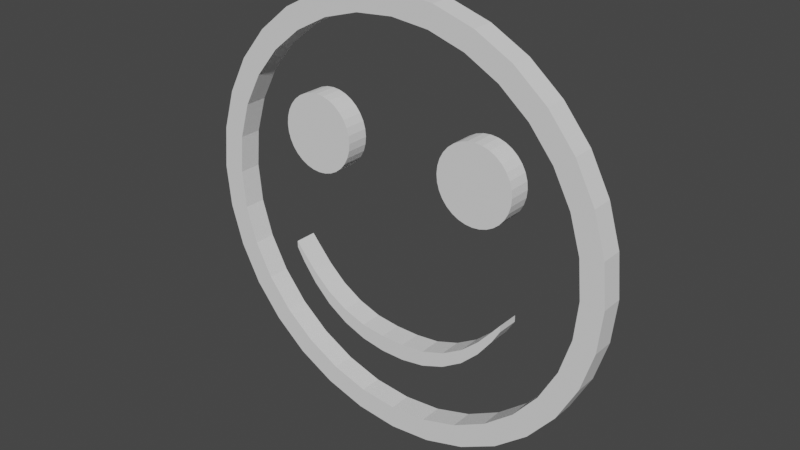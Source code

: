 # Source: sample-model-2.blend  (saved by Blender 2.92.15; exported with 4.5.12 LTS)
import bpy
from mathutils import Matrix  # noqa: F401  (used for matrix-valued properties, if any)

bpy.ops.wm.read_factory_settings(use_empty=True)
scene = bpy.context.scene
scene.name = 'Scene'

# ---- collections
col_collection = bpy.data.collections.new('Collection'); scene.collection.children.link(col_collection)

# ---- world
world_world = bpy.data.worlds.new('World'); scene.world = world_world
world_world.use_nodes = True; world_world.node_tree.nodes.clear()
_N = world_world.node_tree.nodes; _L = world_world.node_tree.links
n0 = _N.new('ShaderNodeOutputWorld'); n0.name = 'World Output'; n0.location = (300, 300)
n1 = _N.new('ShaderNodeBackground'); n1.name = 'Background'; n1.location = (10, 300)
n1.inputs[0].default_value = (0.05088, 0.05088, 0.05088, 1.0)
_L.new(n1.outputs[0], n0.inputs[0])
n0.is_active_output = True
world_world.color = (0.05088, 0.05088, 0.05088)
world_world.use_sun_shadow = False
world_world.sun_shadow_jitter_overblur = 0.0

# ---- meshes
me_sphere = bpy.data.meshes.new('Sphere')
me_sphere.from_pydata([(-1.192, 0.02666, -7.302e-07), (-1.17, 0.02666, -0.2326), (-1.102, 0.02666, -0.4563), (-0.9915, 0.02666, -0.6625), (-0.8432, 0.02666, -0.8432), (-0.6625, 0.02666, -0.9915), (-0.4563, 0.02666, -1.102), (-0.2326, 0.02666, -1.17), (4.344e-07, 0.02666, -1.192), (0.2326, 0.02666, -1.17), (0.4563, 0.02666, -1.102), (0.6625, 0.02666, -0.9915), (0.8432, 0.02666, -0.8432), (0.9915, 0.02666, -0.6625), (1.102, 0.02666, -0.4563), (1.17, 0.02666, -0.2326), (1.192, 0.02666, 3.353e-07), (1.17, 0.02666, 0.2326), (1.102, 0.02666, 0.4563), (0.9915, 0.02666, 0.6625), (0.8432, 0.02666, 0.8432), (0.6625, 0.02666, 0.9915), (0.4563, 0.02666, 1.102), (0.2326, 0.02666, 1.17), (0.2596, 0.02666, 1.305), (0.5093, 0.02666, 1.229), (0.7393, 0.02666, 1.107), (0.941, 0.02666, 0.941), (1.107, 0.02666, 0.7393), (1.229, 0.02666, 0.5093), (1.305, 0.02666, 0.2596), (1.331, 0.02666, 4.247e-07), (1.305, 0.02666, -0.2596), (1.229, 0.02666, -0.5093), (1.107, 0.02666, -0.7393), (0.941, 0.02666, -0.941), (0.7393, 0.02666, -1.107), (0.5093, 0.02666, -1.229), (0.2596, 0.02666, -1.305), (4.888e-07, 0.02666, -1.331), (-0.2596, 0.02666, -1.305), (-0.5093, 0.02666, -1.229), (-0.7393, 0.02666, -1.107), (-0.941, 0.02666, -0.941), (-1.107, 0.02666, -0.7393), (-1.229, 0.02666, -0.5093), (-1.305, 0.02666, -0.2596), (-1.331, 0.02666, -7.6e-07), (-1.305, 0.02666, 0.2596), (-1.229, 0.02666, 0.5093), (-1.107, 0.02666, 0.7393), (-0.941, 0.02666, 0.941), (-0.7393, 0.02666, 1.107), (-0.5093, 0.02666, 1.229), (-0.2596, 0.02666, 1.305), (5.515e-08, 0.02666, 1.331), (-1.17, 0.02666, 0.2326), (-1.102, 0.02666, 0.4563), (-0.9915, 0.02666, 0.6625), (-0.8432, 0.02666, 0.8432), (-0.6625, 0.02666, 0.9915), (-0.4563, 0.02666, 1.102), (-0.2326, 0.02666, 1.17), (4.581e-08, 0.02666, 1.192), (0.3007, 0.02666, 0.4218), (0.3052, 0.02666, 0.376), (0.3186, 0.02666, 0.3319), (0.3403, 0.02666, 0.2913), (0.3695, 0.02666, 0.2557), (0.4051, 0.02666, 0.2265), (0.4457, 0.02666, 0.2048), (0.4898, 0.02666, 0.1914), (0.5356, 0.02666, 0.1869), (0.5815, 0.02666, 0.1914), (0.6256, 0.02666, 0.2048), (0.6662, 0.02666, 0.2265), (0.7018, 0.02666, 0.2557), (0.731, 0.02666, 0.2913), (0.7527, 0.02666, 0.3319), (0.7661, 0.02666, 0.376), (0.7706, 0.02666, 0.4218), (0.7661, 0.02666, 0.4677), (0.7527, 0.02666, 0.5118), (0.731, 0.02666, 0.5524), (0.7018, 0.02666, 0.588), (0.6662, 0.02666, 0.6172), (0.6256, 0.02666, 0.6389), (0.5815, 0.02666, 0.6523), (0.3052, 0.02666, 0.4677), (0.3186, 0.02666, 0.5118), (0.3403, 0.02666, 0.5524), (0.3695, 0.02666, 0.588), (0.4051, 0.02666, 0.6172), (0.4457, 0.02666, 0.6389), (0.4898, 0.02666, 0.6523), (0.5356, 0.02666, 0.6568), (-0.772, 0.02666, 0.4218), (-0.7674, 0.02666, 0.376), (-0.7541, 0.02666, 0.3319), (-0.7324, 0.02666, 0.2913), (-0.7031, 0.02666, 0.2557), (-0.6675, 0.02666, 0.2265), (-0.6269, 0.02666, 0.2048), (-0.5828, 0.02666, 0.1914), (-0.537, 0.02666, 0.1869), (-0.4912, 0.02666, 0.1914), (-0.4471, 0.02666, 0.2048), (-0.4065, 0.02666, 0.2265), (-0.3708, 0.02666, 0.2557), (-0.3416, 0.02666, 0.2913), (-0.3199, 0.02666, 0.3319), (-0.3065, 0.02666, 0.376), (-0.302, 0.02666, 0.4218), (-0.3065, 0.02666, 0.4677), (-0.3199, 0.02666, 0.5118), (-0.3416, 0.02666, 0.5524), (-0.3708, 0.02666, 0.588), (-0.4065, 0.02666, 0.6172), (-0.4471, 0.02666, 0.6389), (-0.4912, 0.02666, 0.6523), (-0.7674, 0.02666, 0.4677), (-0.7541, 0.02666, 0.5118), (-0.7324, 0.02666, 0.5524), (-0.7031, 0.02666, 0.588), (-0.6675, 0.02666, 0.6172), (-0.6269, 0.02666, 0.6389), (-0.5828, 0.02666, 0.6523), (-0.537, 0.02666, 0.6568), (-0.7384, 0.02666, -0.3627), (0.737, 0.02666, -0.3632), (-0.7384, 0.02666, -0.3229), (0.737, 0.02666, -0.3233), (-0.2229, 0.02666, -0.7972), (0.2215, 0.02666, -0.7972), (0.2215, 0.02666, -0.7024), (-0.2229, 0.02666, -0.7024), (0.4916, 0.02666, -0.6632), (0.4916, 0.02666, -0.5781), (-0.493, 0.02666, -0.5778), (-0.493, 0.02666, -0.6629), (-0.07531, 0.02666, -0.8214), (0.07395, 0.02666, -0.8214), (0.07395, 0.02666, -0.7195), (-0.07531, 0.02666, -0.7195), (0.3631, 0.02666, -0.6537), (0.3631, 0.02666, -0.7439), (-0.3645, 0.02666, -0.7438), (-0.3645, 0.02666, -0.6537), (0.5997, 0.02666, -0.5595), (0.6883, 0.02666, -0.4435), (0.6883, 0.02666, -0.3814), (0.5997, 0.02666, -0.4822), (-0.601, 0.02666, -0.4815), (-0.6897, 0.02666, -0.3807), (-0.6897, 0.02666, -0.4428), (-0.601, 0.02666, -0.5589), (-0.9915, -0.1097, -0.6625), (-1.107, -0.1097, -0.7393), (1.17, -0.1097, 0.2326), (1.305, -0.1097, 0.2596), (-0.8432, -0.1097, -0.8432), (-0.941, -0.1097, -0.941), (1.102, -0.1097, 0.4563), (1.229, -0.1097, 0.5093), (-0.6625, -0.1097, -0.9915), (-0.7393, -0.1097, -1.107), (0.9915, -0.1097, 0.6625), (1.107, -0.1097, 0.7393), (-0.4563, -0.1097, -1.102), (-0.5093, -0.1097, -1.229), (-0.2326, -0.1097, 1.17), (-0.2596, -0.1097, 1.305), (0.8432, -0.1097, 0.8432), (0.941, -0.1097, 0.941), (-0.2326, -0.1097, -1.17), (-0.2596, -0.1097, -1.305), (-0.4563, -0.1097, 1.102), (-0.5093, -0.1097, 1.229), (0.6625, -0.1097, 0.9915), (0.7393, -0.1097, 1.107), (4.344e-07, -0.1097, -1.192), (4.888e-07, -0.1097, -1.331), (-0.6625, -0.1097, 0.9915), (-0.7393, -0.1097, 1.107), (0.4563, -0.1097, 1.102), (0.5093, -0.1097, 1.229), (0.2326, -0.1097, -1.17), (0.2596, -0.1097, -1.305), (-0.8432, -0.1097, 0.8432), (-0.941, -0.1097, 0.941), (5.515e-08, -0.1097, 1.331), (4.581e-08, -0.1097, 1.192), (0.2326, -0.1097, 1.17), (0.2596, -0.1097, 1.305), (0.4563, -0.1097, -1.102), (0.5093, -0.1097, -1.229), (-0.9915, -0.1097, 0.6625), (-1.107, -0.1097, 0.7393), (0.6625, -0.1097, -0.9915), (0.7393, -0.1097, -1.107), (-1.102, -0.1097, 0.4563), (-1.229, -0.1097, 0.5093), (0.8432, -0.1097, -0.8432), (0.941, -0.1097, -0.941), (-1.17, -0.1097, 0.2326), (-1.305, -0.1097, 0.2596), (0.9915, -0.1097, -0.6625), (1.107, -0.1097, -0.7393), (-1.192, -0.1097, -7.451e-07), (-1.331, -0.1097, -7.749e-07), (1.102, -0.1097, -0.4563), (1.229, -0.1097, -0.5093), (-1.229, -0.1097, -0.5093), (-1.102, -0.1097, -0.4563), (-1.17, -0.1097, -0.2326), (-1.305, -0.1097, -0.2596), (1.331, -0.1097, 4.098e-07), (1.192, -0.1097, 3.204e-07), (1.17, -0.1097, -0.2326), (1.305, -0.1097, -0.2596), (0.5356, -0.1097, 0.6568), (0.4898, -0.1097, 0.6523), (0.4457, -0.1097, 0.6389), (0.4051, -0.1097, 0.6172), (0.3695, -0.1097, 0.588), (0.3403, -0.1097, 0.5524), (0.3186, -0.1097, 0.5118), (0.3052, -0.1097, 0.4677), (0.3007, -0.1097, 0.4218), (0.3052, -0.1097, 0.376), (0.3186, -0.1097, 0.3319), (0.3403, -0.1097, 0.2913), (0.3695, -0.1097, 0.2557), (0.4051, -0.1097, 0.2265), (0.4457, -0.1097, 0.2048), (0.4898, -0.1097, 0.1914), (0.5356, -0.1097, 0.1869), (0.5815, -0.1097, 0.1914), (0.6256, -0.1097, 0.2048), (0.6662, -0.1097, 0.2265), (0.7018, -0.1097, 0.2557), (0.731, -0.1097, 0.2913), (0.7527, -0.1097, 0.3319), (0.7661, -0.1097, 0.376), (0.7706, -0.1097, 0.4218), (0.7661, -0.1097, 0.4677), (0.7527, -0.1097, 0.5118), (0.731, -0.1097, 0.5524), (0.7018, -0.1097, 0.588), (0.6662, -0.1097, 0.6172), (0.6256, -0.1097, 0.6389), (0.5815, -0.1097, 0.6523), (-0.5828, -0.1097, 0.6523), (-0.537, -0.1097, 0.6568), (-0.6269, -0.1097, 0.6389), (-0.6675, -0.1097, 0.6172), (-0.7031, -0.1097, 0.588), (-0.7324, -0.1097, 0.5524), (-0.7541, -0.1097, 0.5118), (-0.7674, -0.1097, 0.4677), (-0.772, -0.1097, 0.4218), (-0.7674, -0.1097, 0.376), (-0.7541, -0.1097, 0.3319), (-0.7324, -0.1097, 0.2913), (-0.7031, -0.1097, 0.2557), (-0.6675, -0.1097, 0.2265), (-0.6269, -0.1097, 0.2048), (-0.5828, -0.1097, 0.1914), (-0.537, -0.1097, 0.1869), (-0.4912, -0.1097, 0.1914), (-0.4471, -0.1097, 0.2048), (-0.4065, -0.1097, 0.2265), (-0.3708, -0.1097, 0.2557), (-0.3416, -0.1097, 0.2913), (-0.3199, -0.1097, 0.3319), (-0.3065, -0.1097, 0.376), (-0.302, -0.1097, 0.4218), (-0.3065, -0.1097, 0.4677), (-0.3199, -0.1097, 0.5118), (-0.3416, -0.1097, 0.5524), (-0.3708, -0.1097, 0.588), (-0.4065, -0.1097, 0.6172), (-0.4471, -0.1097, 0.6389), (-0.4912, -0.1097, 0.6523), (-0.7384, -0.1097, -0.3229), (-0.7384, -0.1097, -0.3627), (0.6883, -0.1097, -0.4435), (0.737, -0.1097, -0.3632), (0.737, -0.1097, -0.3233), (-0.6897, -0.1097, -0.3807), (-0.3645, -0.1097, -0.7438), (-0.2229, -0.1097, -0.7972), (0.07395, -0.1097, -0.8214), (0.2215, -0.1097, -0.7972), (0.3631, -0.1097, -0.6537), (0.2215, -0.1097, -0.7024), (-0.07531, -0.1097, -0.7195), (-0.2229, -0.1097, -0.7024), (0.3631, -0.1097, -0.7439), (0.4916, -0.1097, -0.6632), (0.5997, -0.1097, -0.4822), (0.4916, -0.1097, -0.5781), (-0.3645, -0.1097, -0.6537), (-0.493, -0.1097, -0.5778), (-0.601, -0.1097, -0.5589), (-0.493, -0.1097, -0.6629), (-0.07531, -0.1097, -0.8214), (0.07395, -0.1097, -0.7195), (0.5997, -0.1097, -0.5595), (0.6883, -0.1097, -0.3814), (-0.601, -0.1097, -0.4815), (-0.6897, -0.1097, -0.4428)], [], [(45, 2, 3, 44), (31, 16, 17, 30), (44, 3, 4, 43), (30, 17, 18, 29), (43, 4, 5, 42), (29, 18, 19, 28), (42, 5, 6, 41), (55, 63, 62, 54), (28, 19, 20, 27), (41, 6, 7, 40), (54, 62, 61, 53), (27, 20, 21, 26), (40, 7, 8, 39), (53, 61, 60, 52), (26, 21, 22, 25), (39, 8, 9, 38), (52, 60, 59, 51), (25, 22, 23, 24), (38, 9, 10, 37), (51, 59, 58, 50), (24, 23, 63, 55), (37, 10, 11, 36), (50, 58, 57, 49), (36, 11, 12, 35), (49, 57, 56, 48), (35, 12, 13, 34), (48, 56, 0, 47), (34, 13, 14, 33), (47, 0, 1, 46), (33, 14, 15, 32), (46, 1, 2, 45), (32, 15, 16, 31), (95, 87, 86, 85, 84, 83, 82, 81, 80, 79, 78, 77, 76, 75, 74, 73, 72, 71, 70, 69, 68, 67, 66, 65, 64, 88, 89, 90, 91, 92, 93, 94), (127, 119, 118, 117, 116, 115, 114, 113, 112, 111, 110, 109, 108, 107, 106, 105, 104, 103, 102, 101, 100, 99, 98, 97, 96, 120, 121, 122, 123, 124, 125, 126), (149, 150, 131, 129), (146, 147, 135, 132), (141, 142, 134, 133), (145, 144, 137, 136), (155, 152, 138, 139), (132, 135, 143, 140), (140, 143, 142, 141), (133, 134, 144, 145), (139, 138, 147, 146), (136, 137, 151, 148), (148, 151, 150, 149), (128, 130, 153, 154), (154, 153, 152, 155), (212, 157, 156, 213), (216, 159, 158, 217), (157, 161, 160, 156), (159, 163, 162, 158), (161, 165, 164, 160), (163, 167, 166, 162), (165, 169, 168, 164), (190, 171, 170, 191), (167, 173, 172, 166), (169, 175, 174, 168), (171, 177, 176, 170), (173, 179, 178, 172), (175, 181, 180, 174), (177, 183, 182, 176), (179, 185, 184, 178), (181, 187, 186, 180), (183, 189, 188, 182), (185, 193, 192, 184), (187, 195, 194, 186), (189, 197, 196, 188), (193, 190, 191, 192), (195, 199, 198, 194), (197, 201, 200, 196), (199, 203, 202, 198), (201, 205, 204, 200), (203, 207, 206, 202), (205, 209, 208, 204), (207, 211, 210, 206), (209, 215, 214, 208), (211, 219, 218, 210), (215, 212, 213, 214), (219, 216, 217, 218), (220, 221, 222, 223, 224, 225, 226, 227, 228, 229, 230, 231, 232, 233, 234, 235, 236, 237, 238, 239, 240, 241, 242, 243, 244, 245, 246, 247, 248, 249, 250, 251), (253, 252, 254, 255, 256, 257, 258, 259, 260, 261, 262, 263, 264, 265, 266, 267, 268, 269, 270, 271, 272, 273, 274, 275, 276, 277, 278, 279, 280, 281, 282, 283), (286, 287, 288, 309), (290, 291, 297, 302), (292, 293, 295, 307), (298, 299, 301, 294), (304, 305, 303, 310), (291, 306, 296, 297), (306, 292, 307, 296), (293, 298, 294, 295), (305, 290, 302, 303), (299, 308, 300, 301), (308, 286, 309, 300), (285, 311, 289, 284), (311, 304, 310, 289), (79, 80, 244, 243), (28, 27, 173, 167), (151, 137, 301, 300), (80, 81, 245, 244), (29, 28, 167, 163), (81, 82, 246, 245), (30, 29, 163, 159), (147, 138, 303, 302), (82, 83, 247, 246), (31, 30, 159, 216), (155, 139, 305, 304), (83, 84, 248, 247), (32, 31, 216, 219), (84, 85, 249, 248), (33, 32, 219, 211), (132, 140, 306, 291), (85, 86, 250, 249), (34, 33, 211, 207), (140, 141, 292, 306), (86, 87, 251, 250), (35, 34, 207, 203), (134, 142, 307, 295), (87, 95, 220, 251), (36, 35, 203, 199), (142, 143, 296, 307), (127, 126, 252, 253), (37, 36, 199, 195), (126, 125, 254, 252), (38, 37, 195, 187), (125, 124, 255, 254), (39, 38, 187, 181), (137, 144, 294, 301), (124, 123, 256, 255), (40, 39, 181, 175), (133, 145, 298, 293), (123, 122, 257, 256), (41, 40, 175, 169), (122, 121, 258, 257), (42, 41, 169, 165), (139, 146, 290, 305), (121, 120, 259, 258), (43, 42, 165, 161), (135, 147, 302, 297), (62, 63, 191, 170), (120, 96, 260, 259), (44, 43, 161, 157), (61, 62, 170, 176), (96, 97, 261, 260), (45, 44, 157, 212), (136, 148, 308, 299), (60, 61, 176, 182), (97, 98, 262, 261), (46, 45, 212, 215), (148, 149, 286, 308), (59, 60, 182, 188), (98, 99, 263, 262), (47, 46, 215, 209), (131, 150, 309, 288), (58, 59, 188, 196), (99, 100, 264, 263), (48, 47, 209, 205), (150, 151, 300, 309), (57, 58, 196, 200), (100, 101, 265, 264), (49, 48, 205, 201), (56, 57, 200, 204), (101, 102, 266, 265), (50, 49, 201, 197), (0, 56, 204, 208), (102, 103, 267, 266), (51, 50, 197, 189), (138, 152, 310, 303), (1, 0, 208, 214), (103, 104, 268, 267), (52, 51, 189, 183), (152, 153, 289, 310), (2, 1, 214, 213), (104, 105, 269, 268), (53, 52, 183, 177), (128, 154, 311, 285), (3, 2, 213, 156), (105, 106, 270, 269), (54, 53, 177, 171), (154, 155, 304, 311), (4, 3, 156, 160), (106, 107, 271, 270), (55, 54, 171, 190), (5, 4, 160, 164), (107, 108, 272, 271), (95, 94, 221, 220), (6, 5, 164, 168), (108, 109, 273, 272), (94, 93, 222, 221), (7, 6, 168, 174), (109, 110, 274, 273), (93, 92, 223, 222), (8, 7, 174, 180), (110, 111, 275, 274), (92, 91, 224, 223), (9, 8, 180, 186), (111, 112, 276, 275), (91, 90, 225, 224), (10, 9, 186, 194), (112, 113, 277, 276), (90, 89, 226, 225), (11, 10, 194, 198), (113, 114, 278, 277), (89, 88, 227, 226), (12, 11, 198, 202), (114, 115, 279, 278), (88, 64, 228, 227), (13, 12, 202, 206), (115, 116, 280, 279), (64, 65, 229, 228), (14, 13, 206, 210), (116, 117, 281, 280), (65, 66, 230, 229), (15, 14, 210, 218), (117, 118, 282, 281), (66, 67, 231, 230), (16, 15, 218, 217), (118, 119, 283, 282), (67, 68, 232, 231), (17, 16, 217, 158), (119, 127, 253, 283), (68, 69, 233, 232), (18, 17, 158, 162), (130, 128, 285, 284), (69, 70, 234, 233), (19, 18, 162, 166), (149, 129, 287, 286), (70, 71, 235, 234), (20, 19, 166, 172), (129, 131, 288, 287), (71, 72, 236, 235), (21, 20, 172, 178), (153, 130, 284, 289), (72, 73, 237, 236), (22, 21, 178, 184), (146, 132, 291, 290), (73, 74, 238, 237), (23, 22, 184, 192), (141, 133, 293, 292), (74, 75, 239, 238), (63, 23, 192, 191), (144, 134, 295, 294), (75, 76, 240, 239), (24, 55, 190, 193), (143, 135, 297, 296), (76, 77, 241, 240), (25, 24, 193, 185), (77, 78, 242, 241), (26, 25, 185, 179), (78, 79, 243, 242), (27, 26, 179, 173), (145, 136, 299, 298)])
_uv = me_sphere.uv_layers.new(name='UVMap')
_uv.uv.foreach_set('vector', [0.0, 0.0, 0.0, 0.0, 0.0, 0.0, 0.0, 0.0, 0.0, 0.0, 0.0, 0.0, 0.0, 0.0, 0.0, 0.0, 0.0, 0.0, 0.0, 0.0, 0.0, 0.0, 0.0, 0.0, 0.0, 0.0, 0.0, 0.0, 0.0, 0.0, 0.0, 0.0, 0.0, 0.0, 0.0, 0.0, 0.0, 0.0, 0.0, 0.0, 0.0, 0.0, 0.0, 0.0, 0.0, 0.0, 0.0, 0.0, 0.0, 0.0, 0.0, 0.0, 0.0, 0.0, 0.0, 0.0, 0.0, 0.0, 0.0, 0.0, 0.0, 0.0, 0.0, 0.0, 0.0, 0.0, 0.0, 0.0, 0.0, 0.0, 0.0, 0.0, 0.0, 0.0, 0.0, 0.0, 0.0, 0.0, 0.0, 0.0, 0.0, 0.0, 0.0, 0.0, 0.0, 0.0, 0.0, 0.0, 0.0, 0.0, 0.0, 0.0, 0.0, 0.0, 0.0, 0.0, 0.0, 0.0, 0.0, 0.0, 0.0, 0.0, 0.0, 0.0, 0.0, 0.0, 0.0, 0.0, 0.0, 0.0, 0.0, 0.0, 0.0, 0.0, 0.0, 0.0, 0.0, 0.0, 0.0, 0.0, 0.0, 0.0, 0.0, 0.0, 0.0, 0.0, 0.0, 0.0, 0.0, 0.0, 0.0, 0.0, 0.0, 0.0, 0.0, 0.0, 0.0, 0.0, 0.0, 0.0, 0.0, 0.0, 0.0, 0.0, 0.0, 0.0, 0.0, 0.0, 0.0, 0.0, 0.0, 0.0, 0.0, 0.0, 0.0, 0.0, 0.0, 0.0, 0.0, 0.0, 0.0, 0.0, 0.0, 0.0, 0.0, 0.0, 0.0, 0.0, 0.0, 0.0, 0.0, 0.0, 0.0, 0.0, 0.0, 0.0, 0.0, 0.0, 0.0, 0.0, 0.0, 0.0, 0.0, 0.0, 0.0, 0.0, 0.0, 0.0, 0.0, 0.0, 0.0, 0.0, 0.0, 0.0, 0.0, 0.0, 0.0, 0.0, 0.0, 0.0, 0.0, 0.0, 0.0, 0.0, 0.0, 0.0, 0.0, 0.0, 0.0, 0.0, 0.0, 0.0, 0.0, 0.0, 0.0, 0.0, 0.0, 0.0, 0.0, 0.0, 0.0, 0.0, 0.0, 0.0, 0.0, 0.0, 0.0, 0.0, 0.0, 0.0, 0.0, 0.0, 0.0, 0.0, 0.0, 0.0, 0.0, 0.0, 0.0, 0.0, 0.0, 0.0, 0.0, 0.0, 0.0, 0.0, 0.0, 0.0, 0.0, 0.0, 0.0, 0.0, 0.0, 0.0, 0.0, 0.0, 0.0, 0.0, 0.0, 0.0, 0.0, 0.0, 0.0, 0.0, 0.0, 0.0, 0.0, 0.0, 0.0, 0.0, 0.0, 0.0, 0.0, 0.0, 0.0, 0.0, 0.0, 0.0, 0.0, 0.0, 0.0, 0.0, 0.0, 0.0, 0.0, 0.0, 0.0, 0.0, 0.0, 0.0, 0.0, 0.0, 0.0, 0.0, 0.0, 0.0, 0.0, 0.0, 0.0, 0.0, 0.0, 0.0, 0.0, 0.0, 0.0, 0.0, 0.0, 0.0, 0.0, 0.0, 0.0, 0.0, 0.0, 0.0, 0.0, 0.0, 0.0, 0.0, 0.0, 0.0, 0.0, 0.0, 0.0, 0.0, 0.0, 0.0, 0.0, 0.0, 0.0, 0.0, 0.0, 0.0, 0.0, 0.0, 0.0, 0.0, 0.0, 0.0, 0.0, 0.0, 0.0, 0.0, 0.0, 0.0, 0.0, 0.0, 0.0, 0.0, 0.0, 0.0, 0.0, 0.0, 0.0, 0.0, 0.0, 0.0, 0.0, 0.0, 0.0, 0.0, 0.0, 0.0, 0.0, 0.0, 0.0, 0.0, 0.0, 0.0, 0.0, 0.0, 0.0, 0.0, 0.0, 0.0, 0.0, 0.0, 0.0, 0.0, 0.0, 0.0, 0.0, 0.0, 0.0, 0.0, 0.9444, 0.0, 0.9444, 1.0, 1.0, 1.0, 1.0, 0.0, 0.25, 0.0, 0.25, 1.0, 0.3333, 1.0, 0.3333, 0.0, 0.5556, 0.0, 0.5556, 1.0, 0.6667, 1.0, 0.6667, 0.0, 0.75, 0.0, 0.75, 1.0, 0.8333, 1.0, 0.8333, 0.0, 0.1111, 0.0, 0.1111, 1.0, 0.1667, 1.0, 0.1667, 0.0, 0.3333, 0.0, 0.3333, 1.0, 0.4444, 1.0, 0.4444, 0.0, 0.4444, 0.0, 0.4444, 1.0, 0.5556, 1.0, 0.5556, 0.0, 0.6667, 0.0, 0.6667, 1.0, 0.75, 1.0, 0.75, 0.0, 0.1667, 0.0, 0.1667, 1.0, 0.25, 1.0, 0.25, 0.0, 0.8333, 0.0, 0.8333, 1.0, 0.8889, 1.0, 0.8889, 0.0, 0.8889, 0.0, 0.8889, 1.0, 0.9444, 1.0, 0.9444, 0.0, 0.0, 0.0, 0.0, 1.0, 0.05556, 1.0, 0.05556, 0.0, 0.05556, 0.0, 0.05556, 1.0, 0.1111, 1.0, 0.1111, 0.0, 0.0, 0.0, 0.0, 0.0, 0.0, 0.0, 0.0, 0.0, 0.0, 0.0, 0.0, 0.0, 0.0, 0.0, 0.0, 0.0, 0.0, 0.0, 0.0, 0.0, 0.0, 0.0, 0.0, 0.0, 0.0, 0.0, 0.0, 0.0, 0.0, 0.0, 0.0, 0.0, 0.0, 0.0, 0.0, 0.0, 0.0, 0.0, 0.0, 0.0, 0.0, 0.0, 0.0, 0.0, 0.0, 0.0, 0.0, 0.0, 0.0, 0.0, 0.0, 0.0, 0.0, 0.0, 0.0, 0.0, 0.0, 0.0, 0.0, 0.0, 0.0, 0.0, 0.0, 0.0, 0.0, 0.0, 0.0, 0.0, 0.0, 0.0, 0.0, 0.0, 0.0, 0.0, 0.0, 0.0, 0.0, 0.0, 0.0, 0.0, 0.0, 0.0, 0.0, 0.0, 0.0, 0.0, 0.0, 0.0, 0.0, 0.0, 0.0, 0.0, 0.0, 0.0, 0.0, 0.0, 0.0, 0.0, 0.0, 0.0, 0.0, 0.0, 0.0, 0.0, 0.0, 0.0, 0.0, 0.0, 0.0, 0.0, 0.0, 0.0, 0.0, 0.0, 0.0, 0.0, 0.0, 0.0, 0.0, 0.0, 0.0, 0.0, 0.0, 0.0, 0.0, 0.0, 0.0, 0.0, 0.0, 0.0, 0.0, 0.0, 0.0, 0.0, 0.0, 0.0, 0.0, 0.0, 0.0, 0.0, 0.0, 0.0, 0.0, 0.0, 0.0, 0.0, 0.0, 0.0, 0.0, 0.0, 0.0, 0.0, 0.0, 0.0, 0.0, 0.0, 0.0, 0.0, 0.0, 0.0, 0.0, 0.0, 0.0, 0.0, 0.0, 0.0, 0.0, 0.0, 0.0, 0.0, 0.0, 0.0, 0.0, 0.0, 0.0, 0.0, 0.0, 0.0, 0.0, 0.0, 0.0, 0.0, 0.0, 0.0, 0.0, 0.0, 0.0, 0.0, 0.0, 0.0, 0.0, 0.0, 0.0, 0.0, 0.0, 0.0, 0.0, 0.0, 0.0, 0.0, 0.0, 0.0, 0.0, 0.0, 0.0, 0.0, 0.0, 0.0, 0.0, 0.0, 0.0, 0.0, 0.0, 0.0, 0.0, 0.0, 0.0, 0.0, 0.0, 0.0, 0.0, 0.0, 0.0, 0.0, 0.0, 0.0, 0.0, 0.0, 0.0, 0.0, 0.0, 0.0, 0.0, 0.0, 0.0, 0.0, 0.0, 0.0, 0.0, 0.0, 0.0, 0.0, 0.0, 0.0, 0.0, 0.0, 0.0, 0.0, 0.0, 0.0, 0.0, 0.0, 0.0, 0.0, 0.0, 0.0, 0.0, 0.0, 0.0, 0.0, 0.0, 0.0, 0.0, 0.0, 0.0, 0.0, 0.0, 0.0, 0.0, 0.0, 0.0, 0.0, 0.0, 0.0, 0.0, 0.0, 0.0, 0.0, 0.0, 0.0, 0.0, 0.0, 0.0, 0.0, 0.0, 0.0, 0.0, 0.0, 0.0, 0.0, 0.0, 0.0, 0.0, 0.0, 0.0, 0.0, 0.0, 0.0, 0.0, 0.0, 0.0, 0.0, 0.0, 0.0, 0.0, 0.0, 0.0, 0.0, 0.0, 0.0, 0.0, 0.0, 0.0, 0.0, 0.0, 0.0, 0.0, 0.0, 0.0, 0.0, 0.0, 0.0, 0.0, 0.0, 0.0, 0.0, 0.0, 0.0, 0.0, 0.0, 0.0, 0.0, 0.0, 0.0, 0.0, 0.0, 0.0, 0.0, 0.0, 0.0, 0.0, 0.0, 0.0, 0.0, 0.0, 0.0, 0.0, 0.0, 0.0, 0.0, 0.0, 0.0, 0.0, 0.0, 0.0, 0.0, 0.0, 0.0, 0.0, 0.0, 0.0, 0.0, 0.0, 0.0, 0.0, 0.0, 0.0, 0.0, 0.0, 0.0, 0.0, 0.0, 0.0, 0.0, 0.0, 0.0, 0.0, 0.0, 0.0, 0.0, 0.0, 0.0, 0.0, 0.0, 0.9444, 0.0, 1.0, 0.0, 1.0, 1.0, 0.9444, 1.0, 0.25, 0.0, 0.3333, 0.0, 0.3333, 1.0, 0.25, 1.0, 0.5556, 0.0, 0.6667, 0.0, 0.6667, 1.0, 0.5556, 1.0, 0.75, 0.0, 0.8333, 0.0, 0.8333, 1.0, 0.75, 1.0, 0.1111, 0.0, 0.1667, 0.0, 0.1667, 1.0, 0.1111, 1.0, 0.3333, 0.0, 0.4444, 0.0, 0.4444, 1.0, 0.3333, 1.0, 0.4444, 0.0, 0.5556, 0.0, 0.5556, 1.0, 0.4444, 1.0, 0.6667, 0.0, 0.75, 0.0, 0.75, 1.0, 0.6667, 1.0, 0.1667, 0.0, 0.25, 0.0, 0.25, 1.0, 0.1667, 1.0, 0.8333, 0.0, 0.8889, 0.0, 0.8889, 1.0, 0.8333, 1.0, 0.8889, 0.0, 0.9444, 0.0, 0.9444, 1.0, 0.8889, 1.0, 0.0, 0.0, 0.05556, 0.0, 0.05556, 1.0, 0.0, 1.0, 0.05556, 0.0, 0.1111, 0.0, 0.1111, 1.0, 0.05556, 1.0, 0.0, 0.0, 0.0, 0.0, 0.0, 0.0, 0.0, 0.0, 0.0, 0.0, 0.0, 0.0, 0.0, 0.0, 0.0, 0.0, 0.8889, 1.0, 0.8333, 1.0, 0.8333, 1.0, 0.8889, 1.0, 0.0, 0.0, 0.0, 0.0, 0.0, 0.0, 0.0, 0.0, 0.0, 0.0, 0.0, 0.0, 0.0, 0.0, 0.0, 0.0, 0.0, 0.0, 0.0, 0.0, 0.0, 0.0, 0.0, 0.0, 0.0, 0.0, 0.0, 0.0, 0.0, 0.0, 0.0, 0.0, 0.25, 1.0, 0.1667, 1.0, 0.1667, 1.0, 0.25, 1.0, 0.0, 0.0, 0.0, 0.0, 0.0, 0.0, 0.0, 0.0, 0.0, 0.0, 0.0, 0.0, 0.0, 0.0, 0.0, 0.0, 0.1111, 0.0, 0.1667, 0.0, 0.1667, 0.0, 0.1111, 0.0, 0.0, 0.0, 0.0, 0.0, 0.0, 0.0, 0.0, 0.0, 0.0, 0.0, 0.0, 0.0, 0.0, 0.0, 0.0, 0.0, 0.0, 0.0, 0.0, 0.0, 0.0, 0.0, 0.0, 0.0, 0.0, 0.0, 0.0, 0.0, 0.0, 0.0, 0.0, 0.0, 0.3333, 0.0, 0.4444, 0.0, 0.4444, 0.0, 0.3333, 0.0, 0.0, 0.0, 0.0, 0.0, 0.0, 0.0, 0.0, 0.0, 0.0, 0.0, 0.0, 0.0, 0.0, 0.0, 0.0, 0.0, 0.4444, 0.0, 0.5556, 0.0, 0.5556, 0.0, 0.4444, 0.0, 0.0, 0.0, 0.0, 0.0, 0.0, 0.0, 0.0, 0.0, 0.0, 0.0, 0.0, 0.0, 0.0, 0.0, 0.0, 0.0, 0.6667, 1.0, 0.5556, 1.0, 0.5556, 1.0, 0.6667, 1.0, 0.0, 0.0, 0.0, 0.0, 0.0, 0.0, 0.0, 0.0, 0.0, 0.0, 0.0, 0.0, 0.0, 0.0, 0.0, 0.0, 0.5556, 1.0, 0.4444, 1.0, 0.4444, 1.0, 0.5556, 1.0, 0.0, 0.0, 0.0, 0.0, 0.0, 0.0, 0.0, 0.0, 0.0, 0.0, 0.0, 0.0, 0.0, 0.0, 0.0, 0.0, 0.0, 0.0, 0.0, 0.0, 0.0, 0.0, 0.0, 0.0, 0.0, 0.0, 0.0, 0.0, 0.0, 0.0, 0.0, 0.0, 0.0, 0.0, 0.0, 0.0, 0.0, 0.0, 0.0, 0.0, 0.0, 0.0, 0.0, 0.0, 0.0, 0.0, 0.0, 0.0, 0.8333, 1.0, 0.75, 1.0, 0.75, 1.0, 0.8333, 1.0, 0.0, 0.0, 0.0, 0.0, 0.0, 0.0, 0.0, 0.0, 0.0, 0.0, 0.0, 0.0, 0.0, 0.0, 0.0, 0.0, 0.6667, 0.0, 0.75, 0.0, 0.75, 0.0, 0.6667, 0.0, 0.0, 0.0, 0.0, 0.0, 0.0, 0.0, 0.0, 0.0, 0.0, 0.0, 0.0, 0.0, 0.0, 0.0, 0.0, 0.0, 0.0, 0.0, 0.0, 0.0, 0.0, 0.0, 0.0, 0.0, 0.0, 0.0, 0.0, 0.0, 0.0, 0.0, 0.0, 0.0, 0.1667, 0.0, 0.25, 0.0, 0.25, 0.0, 0.1667, 0.0, 0.0, 0.0, 0.0, 0.0, 0.0, 0.0, 0.0, 0.0, 0.0, 0.0, 0.0, 0.0, 0.0, 0.0, 0.0, 0.0, 0.3333, 1.0, 0.25, 1.0, 0.25, 1.0, 0.3333, 1.0, 0.0, 0.0, 0.0, 0.0, 0.0, 0.0, 0.0, 0.0, 0.0, 0.0, 0.0, 0.0, 0.0, 0.0, 0.0, 0.0, 0.0, 0.0, 0.0, 0.0, 0.0, 0.0, 0.0, 0.0, 0.0, 0.0, 0.0, 0.0, 0.0, 0.0, 0.0, 0.0, 0.0, 0.0, 0.0, 0.0, 0.0, 0.0, 0.0, 0.0, 0.0, 0.0, 0.0, 0.0, 0.0, 0.0, 0.0, 0.0, 0.8333, 0.0, 0.8889, 0.0, 0.8889, 0.0, 0.8333, 0.0, 0.0, 0.0, 0.0, 0.0, 0.0, 0.0, 0.0, 0.0, 0.0, 0.0, 0.0, 0.0, 0.0, 0.0, 0.0, 0.0, 0.0, 0.0, 0.0, 0.0, 0.0, 0.0, 0.0, 0.0, 0.8889, 0.0, 0.9444, 0.0, 0.9444, 0.0, 0.8889, 0.0, 0.0, 0.0, 0.0, 0.0, 0.0, 0.0, 0.0, 0.0, 0.0, 0.0, 0.0, 0.0, 0.0, 0.0, 0.0, 0.0, 0.0, 0.0, 0.0, 0.0, 0.0, 0.0, 0.0, 0.0, 1.0, 1.0, 0.9444, 1.0, 0.9444, 1.0, 1.0, 1.0, 0.0, 0.0, 0.0, 0.0, 0.0, 0.0, 0.0, 0.0, 0.0, 0.0, 0.0, 0.0, 0.0, 0.0, 0.0, 0.0, 0.0, 0.0, 0.0, 0.0, 0.0, 0.0, 0.0, 0.0, 0.9444, 1.0, 0.8889, 1.0, 0.8889, 1.0, 0.9444, 1.0, 0.0, 0.0, 0.0, 0.0, 0.0, 0.0, 0.0, 0.0, 0.0, 0.0, 0.0, 0.0, 0.0, 0.0, 0.0, 0.0, 0.0, 0.0, 0.0, 0.0, 0.0, 0.0, 0.0, 0.0, 0.0, 0.0, 0.0, 0.0, 0.0, 0.0, 0.0, 0.0, 0.0, 0.0, 0.0, 0.0, 0.0, 0.0, 0.0, 0.0, 0.0, 0.0, 0.0, 0.0, 0.0, 0.0, 0.0, 0.0, 0.0, 0.0, 0.0, 0.0, 0.0, 0.0, 0.0, 0.0, 0.0, 0.0, 0.0, 0.0, 0.0, 0.0, 0.0, 0.0, 0.0, 0.0, 0.0, 0.0, 0.0, 0.0, 0.0, 0.0, 0.1667, 1.0, 0.1111, 1.0, 0.1111, 1.0, 0.1667, 1.0, 0.0, 0.0, 0.0, 0.0, 0.0, 0.0, 0.0, 0.0, 0.0, 0.0, 0.0, 0.0, 0.0, 0.0, 0.0, 0.0, 0.0, 0.0, 0.0, 0.0, 0.0, 0.0, 0.0, 0.0, 0.1111, 1.0, 0.05556, 1.0, 0.05556, 1.0, 0.1111, 1.0, 0.0, 0.0, 0.0, 0.0, 0.0, 0.0, 0.0, 0.0, 0.0, 0.0, 0.0, 0.0, 0.0, 0.0, 0.0, 0.0, 0.0, 0.0, 0.0, 0.0, 0.0, 0.0, 0.0, 0.0, 0.0, 0.0, 0.05556, 0.0, 0.05556, 0.0, 0.0, 0.0, 0.0, 0.0, 0.0, 0.0, 0.0, 0.0, 0.0, 0.0, 0.0, 0.0, 0.0, 0.0, 0.0, 0.0, 0.0, 0.0, 0.0, 0.0, 0.0, 0.0, 0.0, 0.0, 0.0, 0.0, 0.05556, 0.0, 0.1111, 0.0, 0.1111, 0.0, 0.05556, 0.0, 0.0, 0.0, 0.0, 0.0, 0.0, 0.0, 0.0, 0.0, 0.0, 0.0, 0.0, 0.0, 0.0, 0.0, 0.0, 0.0, 0.0, 0.0, 0.0, 0.0, 0.0, 0.0, 0.0, 0.0, 0.0, 0.0, 0.0, 0.0, 0.0, 0.0, 0.0, 0.0, 0.0, 0.0, 0.0, 0.0, 0.0, 0.0, 0.0, 0.0, 0.0, 0.0, 0.0, 0.0, 0.0, 0.0, 0.0, 0.0, 0.0, 0.0, 0.0, 0.0, 0.0, 0.0, 0.0, 0.0, 0.0, 0.0, 0.0, 0.0, 0.0, 0.0, 0.0, 0.0, 0.0, 0.0, 0.0, 0.0, 0.0, 0.0, 0.0, 0.0, 0.0, 0.0, 0.0, 0.0, 0.0, 0.0, 0.0, 0.0, 0.0, 0.0, 0.0, 0.0, 0.0, 0.0, 0.0, 0.0, 0.0, 0.0, 0.0, 0.0, 0.0, 0.0, 0.0, 0.0, 0.0, 0.0, 0.0, 0.0, 0.0, 0.0, 0.0, 0.0, 0.0, 0.0, 0.0, 0.0, 0.0, 0.0, 0.0, 0.0, 0.0, 0.0, 0.0, 0.0, 0.0, 0.0, 0.0, 0.0, 0.0, 0.0, 0.0, 0.0, 0.0, 0.0, 0.0, 0.0, 0.0, 0.0, 0.0, 0.0, 0.0, 0.0, 0.0, 0.0, 0.0, 0.0, 0.0, 0.0, 0.0, 0.0, 0.0, 0.0, 0.0, 0.0, 0.0, 0.0, 0.0, 0.0, 0.0, 0.0, 0.0, 0.0, 0.0, 0.0, 0.0, 0.0, 0.0, 0.0, 0.0, 0.0, 0.0, 0.0, 0.0, 0.0, 0.0, 0.0, 0.0, 0.0, 0.0, 0.0, 0.0, 0.0, 0.0, 0.0, 0.0, 0.0, 0.0, 0.0, 0.0, 0.0, 0.0, 0.0, 0.0, 0.0, 0.0, 0.0, 0.0, 0.0, 0.0, 0.0, 0.0, 0.0, 0.0, 0.0, 0.0, 0.0, 0.0, 0.0, 0.0, 0.0, 0.0, 0.0, 0.0, 0.0, 0.0, 0.0, 0.0, 0.0, 0.0, 0.0, 0.0, 0.0, 0.0, 0.0, 0.0, 0.0, 0.0, 0.0, 0.0, 0.0, 0.0, 0.0, 0.0, 0.0, 0.0, 0.0, 0.0, 0.0, 0.0, 0.0, 0.0, 0.0, 0.0, 0.0, 0.0, 0.0, 0.0, 0.0, 0.0, 0.0, 0.0, 0.0, 0.0, 0.0, 0.0, 0.0, 0.0, 0.0, 0.0, 0.0, 0.0, 0.0, 0.0, 0.0, 0.0, 0.0, 0.0, 0.0, 0.0, 0.0, 0.0, 0.0, 0.0, 0.0, 0.0, 0.0, 0.0, 0.0, 0.0, 0.0, 0.0, 0.0, 0.0, 0.0, 0.0, 0.0, 0.0, 0.0, 0.0, 0.0, 0.0, 0.0, 0.0, 0.0, 0.0, 0.0, 0.0, 0.0, 0.0, 0.0, 0.0, 0.0, 0.0, 0.0, 0.0, 0.0, 0.0, 0.0, 0.0, 0.0, 0.0, 0.0, 0.0, 0.0, 0.0, 0.0, 0.0, 0.0, 0.0, 0.0, 0.0, 0.0, 0.0, 0.0, 0.0, 0.0, 0.0, 0.0, 0.0, 0.0, 0.0, 0.0, 0.0, 0.0, 0.0, 0.0, 0.0, 0.0, 0.0, 0.0, 0.0, 0.0, 0.0, 0.0, 0.0, 0.0, 0.0, 0.0, 0.0, 0.0, 0.0, 0.0, 0.0, 1.0, 0.0, 0.0, 0.0, 0.0, 0.0, 1.0, 0.0, 0.0, 0.0, 0.0, 0.0, 0.0, 0.0, 0.0, 0.0, 0.0, 0.0, 0.0, 0.0, 0.0, 0.0, 0.0, 0.9444, 0.0, 1.0, 0.0, 1.0, 0.0, 0.9444, 0.0, 0.0, 0.0, 0.0, 0.0, 0.0, 0.0, 0.0, 0.0, 0.0, 0.0, 0.0, 0.0, 0.0, 0.0, 0.0, 0.0, 1.0, 0.0, 1.0, 1.0, 1.0, 1.0, 1.0, 0.0, 0.0, 0.0, 0.0, 0.0, 0.0, 0.0, 0.0, 0.0, 0.0, 0.0, 0.0, 0.0, 0.0, 0.0, 0.0, 0.0, 0.05556, 1.0, 0.0, 1.0, 0.0, 1.0, 0.05556, 1.0, 0.0, 0.0, 0.0, 0.0, 0.0, 0.0, 0.0, 0.0, 0.0, 0.0, 0.0, 0.0, 0.0, 0.0, 0.0, 0.0, 0.25, 0.0, 0.3333, 0.0, 0.3333, 0.0, 0.25, 0.0, 0.0, 0.0, 0.0, 0.0, 0.0, 0.0, 0.0, 0.0, 0.0, 0.0, 0.0, 0.0, 0.0, 0.0, 0.0, 0.0, 0.5556, 0.0, 0.6667, 0.0, 0.6667, 0.0, 0.5556, 0.0, 0.0, 0.0, 0.0, 0.0, 0.0, 0.0, 0.0, 0.0, 0.0, 0.0, 0.0, 0.0, 0.0, 0.0, 0.0, 0.0, 0.75, 1.0, 0.6667, 1.0, 0.6667, 1.0, 0.75, 1.0, 0.0, 0.0, 0.0, 0.0, 0.0, 0.0, 0.0, 0.0, 0.0, 0.0, 0.0, 0.0, 0.0, 0.0, 0.0, 0.0, 0.4444, 1.0, 0.3333, 1.0, 0.3333, 1.0, 0.4444, 1.0, 0.0, 0.0, 0.0, 0.0, 0.0, 0.0, 0.0, 0.0, 0.0, 0.0, 0.0, 0.0, 0.0, 0.0, 0.0, 0.0, 0.0, 0.0, 0.0, 0.0, 0.0, 0.0, 0.0, 0.0, 0.0, 0.0, 0.0, 0.0, 0.0, 0.0, 0.0, 0.0, 0.0, 0.0, 0.0, 0.0, 0.0, 0.0, 0.0, 0.0, 0.0, 0.0, 0.0, 0.0, 0.0, 0.0, 0.0, 0.0, 0.75, 0.0, 0.8333, 0.0, 0.8333, 0.0, 0.75, 0.0])
me_sphere.use_remesh_fix_poles = True
me_sphere.use_remesh_preserve_attributes = False
me_sphere.use_mirror_vertex_groups = False
me_sphere.update()

# ---- objects
ob_sphere = bpy.data.objects.new('Sphere', me_sphere)

# ---- transforms, parenting, visibility, modifiers, constraints
ob_sphere.location = (0.0, 0.0, 2.058)
ob_sphere.lineart.crease_threshold = 0.0

# ---- collection membership
col_collection.objects.link(ob_sphere)

# ---- scene / render settings (as saved in the file)
scene.frame_start = 1; scene.frame_end = 250; scene.frame_set(1)
scene.render.engine = 'BLENDER_EEVEE_NEXT'
scene.cycles.samples = 128
scene.cycles.sampling_pattern = 'TABULATED_SOBOL'
scene.cycles.use_adaptive_sampling = False
scene.cycles.use_light_tree = False
scene.view_settings.view_transform = 'Filmic'
bpy.context.view_layer.update()

# ---- added for rendering (the .blend has no active camera and no usable light): camera, sun
cam_auto = bpy.data.cameras.new('AutoCamera')
cam_auto.lens = 50.0
cam_auto.sensor_width = 36.0
cam_auto.clip_end = 1000.0
ob_auto_camera = bpy.data.objects.new('AutoCamera', cam_auto)
scene.collection.objects.link(ob_auto_camera)
ob_auto_camera.location = (3.48487, -4.22339, 4.84565)
ob_auto_camera.rotation_euler = (1.09748, -7.21219e-08, 0.694738)
scene.camera = ob_auto_camera
light_auto_sun = bpy.data.lights.new('AutoSun', 'SUN')
light_auto_sun.energy = 3.0
light_auto_sun.angle = 0.0523599
ob_auto_sun = bpy.data.objects.new('AutoSun', light_auto_sun)
scene.collection.objects.link(ob_auto_sun)
ob_auto_sun.rotation_euler = (0.872665, 0.174533, 0.523599)
bpy.context.view_layer.update()
